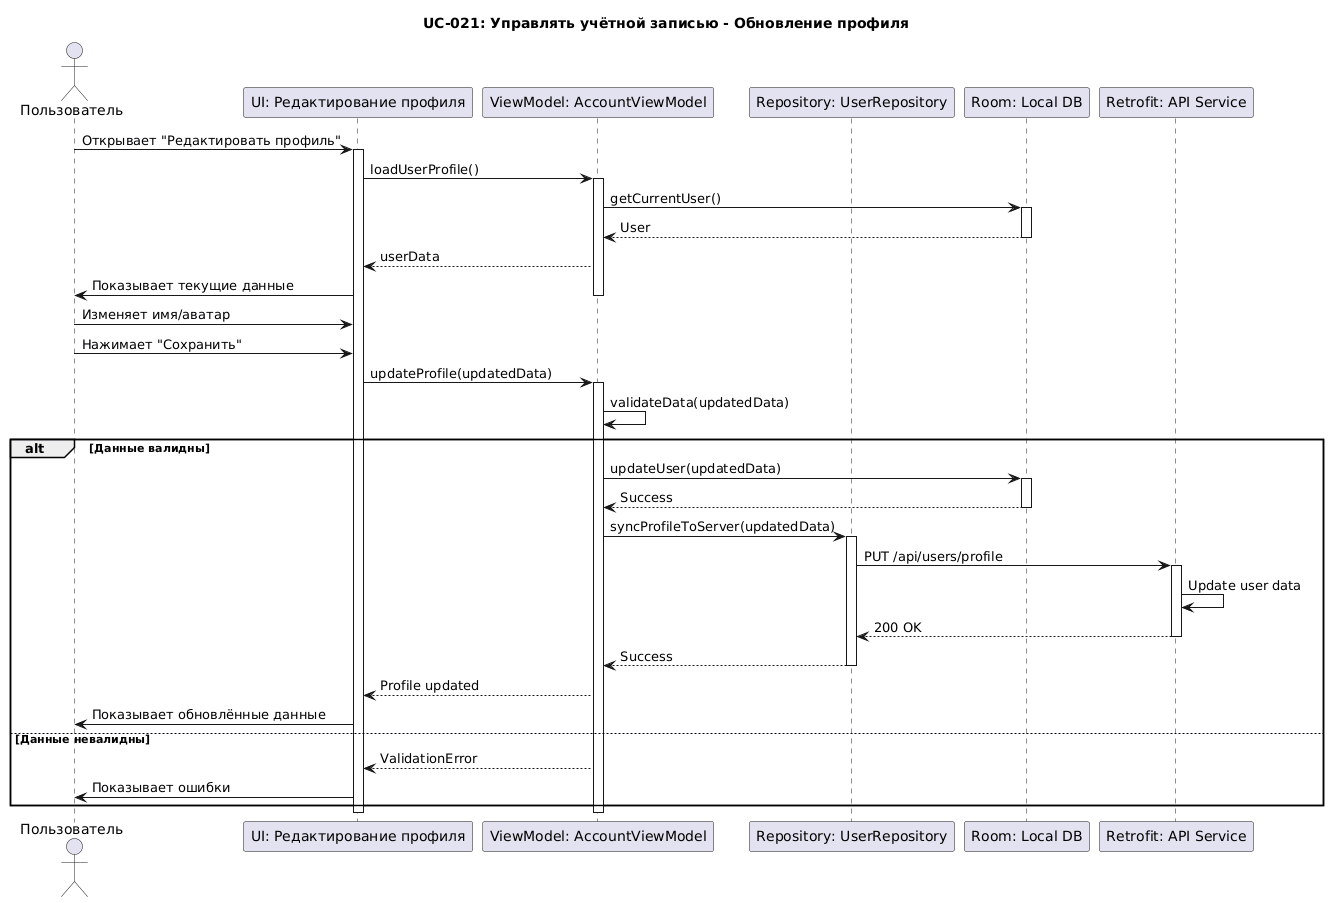

The diagram above was rendered by PlantUML. Its source (embedded in the PNG):
@startuml
title UC-021: Управлять учётной записью - Обновление профиля

actor "Пользователь" as User
participant "UI: Редактирование профиля" as UI
participant "ViewModel: AccountViewModel" as VM
participant "Repository: UserRepository" as Repo
participant "Room: Local DB" as LocalDB
participant "Retrofit: API Service" as API

User -> UI : Открывает "Редактировать профиль"
activate UI

UI -> VM : loadUserProfile()
activate VM
VM -> LocalDB : getCurrentUser()
activate LocalDB
LocalDB --> VM : User
deactivate LocalDB
VM --> UI : userData
UI -> User : Показывает текущие данные
deactivate VM

User -> UI : Изменяет имя/аватар
User -> UI : Нажимает "Сохранить"

UI -> VM : updateProfile(updatedData)
activate VM

VM -> VM : validateData(updatedData)
alt Данные валидны
    VM -> LocalDB : updateUser(updatedData)
    activate LocalDB
    LocalDB --> VM : Success
    deactivate LocalDB
    
    VM -> Repo : syncProfileToServer(updatedData)
    activate Repo
    Repo -> API : PUT /api/users/profile
    activate API
    API -> API : Update user data
    API --> Repo : 200 OK
    deactivate API
    Repo --> VM : Success
    deactivate Repo
    
    VM --> UI : Profile updated
    UI -> User : Показывает обновлённые данные
else Данные невалидны
    VM --> UI : ValidationError
    UI -> User : Показывает ошибки
end

deactivate VM
deactivate UI
@enduml